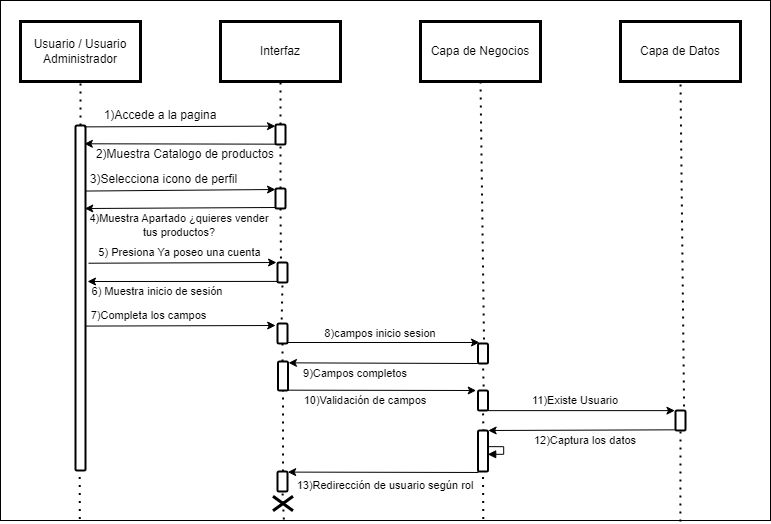

The diagram above was exported from draw.io. Its source (the exported page's mxGraphModel, read from the mxfile embedded in the PNG):
<mxGraphModel dx="1073" dy="621" grid="1" gridSize="10" guides="1" tooltips="1" connect="1" arrows="1" fold="1" page="1" pageScale="1" pageWidth="827" pageHeight="1169" math="0" shadow="0">
  <root>
    <mxCell id="0" />
    <mxCell id="1" parent="0" />
    <mxCell id="MtECXt9VCmBViVZtn6dK-91" value="" style="rounded=0;whiteSpace=wrap;html=1;" parent="1" vertex="1">
      <mxGeometry x="20" y="20" width="770" height="520" as="geometry" />
    </mxCell>
    <mxCell id="MtECXt9VCmBViVZtn6dK-2" value="Usuario / Usuario Administrador" style="rounded=0;whiteSpace=wrap;html=1;shadow=0;strokeColor=#000000;fillColor=#FFFFFF;glass=0;gradientColor=none;fillStyle=auto;strokeWidth=3;" parent="1" vertex="1">
      <mxGeometry x="40" y="41" width="120" height="60" as="geometry" />
    </mxCell>
    <mxCell id="MtECXt9VCmBViVZtn6dK-3" value="Interfaz" style="rounded=0;whiteSpace=wrap;html=1;shadow=0;strokeColor=#000000;fillColor=#FFFFFF;glass=0;gradientColor=none;fillStyle=auto;strokeWidth=3;" parent="1" vertex="1">
      <mxGeometry x="240" y="41" width="120" height="60" as="geometry" />
    </mxCell>
    <mxCell id="MtECXt9VCmBViVZtn6dK-4" value="Capa de Negocios" style="rounded=0;whiteSpace=wrap;html=1;shadow=0;strokeColor=#000000;fillColor=#FFFFFF;glass=0;gradientColor=none;fillStyle=auto;strokeWidth=3;" parent="1" vertex="1">
      <mxGeometry x="440" y="41" width="120" height="60" as="geometry" />
    </mxCell>
    <mxCell id="MtECXt9VCmBViVZtn6dK-5" value="Capa de Datos" style="rounded=0;whiteSpace=wrap;html=1;shadow=0;strokeColor=#000000;fillColor=#FFFFFF;glass=0;gradientColor=none;fillStyle=auto;strokeWidth=3;" parent="1" vertex="1">
      <mxGeometry x="640" y="41" width="120" height="60" as="geometry" />
    </mxCell>
    <mxCell id="MtECXt9VCmBViVZtn6dK-48" value="" style="endArrow=none;dashed=1;html=1;dashPattern=1 3;strokeWidth=2;rounded=0;entryX=0.5;entryY=1;entryDx=0;entryDy=0;startArrow=none;" parent="1" source="MtECXt9VCmBViVZtn6dK-52" target="MtECXt9VCmBViVZtn6dK-2" edge="1">
      <mxGeometry width="50" height="50" relative="1" as="geometry">
        <mxPoint x="100" y="720" as="sourcePoint" />
        <mxPoint x="238.33000000000004" y="150" as="targetPoint" />
      </mxGeometry>
    </mxCell>
    <mxCell id="MtECXt9VCmBViVZtn6dK-49" value="" style="endArrow=none;dashed=1;html=1;dashPattern=1 3;strokeWidth=2;rounded=0;entryX=0.5;entryY=1;entryDx=0;entryDy=0;startArrow=none;" parent="1" source="MtECXt9VCmBViVZtn6dK-55" target="MtECXt9VCmBViVZtn6dK-3" edge="1">
      <mxGeometry width="50" height="50" relative="1" as="geometry">
        <mxPoint x="300" y="720" as="sourcePoint" />
        <mxPoint x="370" y="183" as="targetPoint" />
      </mxGeometry>
    </mxCell>
    <mxCell id="MtECXt9VCmBViVZtn6dK-50" value="" style="endArrow=none;dashed=1;html=1;dashPattern=1 3;strokeWidth=2;rounded=0;entryX=0.5;entryY=1;entryDx=0;entryDy=0;startArrow=none;exitX=0.632;exitY=1.004;exitDx=0;exitDy=0;exitPerimeter=0;" parent="1" source="wNB4VSB26ljxjIpLaJwK-1" target="MtECXt9VCmBViVZtn6dK-4" edge="1">
      <mxGeometry width="50" height="50" relative="1" as="geometry">
        <mxPoint x="505.6299999999999" y="380.88" as="sourcePoint" />
        <mxPoint x="1257" y="31" as="targetPoint" />
      </mxGeometry>
    </mxCell>
    <mxCell id="MtECXt9VCmBViVZtn6dK-51" value="" style="endArrow=none;dashed=1;html=1;dashPattern=1 3;strokeWidth=2;rounded=0;entryX=0.5;entryY=1;entryDx=0;entryDy=0;startArrow=none;exitX=0.883;exitY=1.002;exitDx=0;exitDy=0;exitPerimeter=0;" parent="1" source="MtECXt9VCmBViVZtn6dK-75" target="MtECXt9VCmBViVZtn6dK-5" edge="1">
      <mxGeometry width="50" height="50" relative="1" as="geometry">
        <mxPoint x="700" y="520" as="sourcePoint" />
        <mxPoint x="1267" y="41" as="targetPoint" />
      </mxGeometry>
    </mxCell>
    <mxCell id="MtECXt9VCmBViVZtn6dK-52" value="" style="html=1;points=[];perimeter=orthogonalPerimeter;rounded=1;shadow=0;glass=0;fillStyle=auto;strokeColor=#000000;strokeWidth=2;fillColor=#FFFFFF;gradientColor=none;sketch=0;" parent="1" vertex="1">
      <mxGeometry x="95" y="145" width="10" height="345" as="geometry" />
    </mxCell>
    <mxCell id="MtECXt9VCmBViVZtn6dK-56" value="" style="endArrow=none;dashed=1;html=1;dashPattern=1 3;strokeWidth=2;rounded=0;entryX=0.5;entryY=1;entryDx=0;entryDy=0;startArrow=none;" parent="1" source="MtECXt9VCmBViVZtn6dK-61" target="MtECXt9VCmBViVZtn6dK-55" edge="1">
      <mxGeometry width="50" height="50" relative="1" as="geometry">
        <mxPoint x="300" y="720" as="sourcePoint" />
        <mxPoint x="300" y="101" as="targetPoint" />
      </mxGeometry>
    </mxCell>
    <mxCell id="MtECXt9VCmBViVZtn6dK-55" value="" style="html=1;points=[];perimeter=orthogonalPerimeter;rounded=1;shadow=0;glass=0;fillStyle=auto;strokeColor=#000000;strokeWidth=2;fillColor=#FFFFFF;gradientColor=none;sketch=0;" parent="1" vertex="1">
      <mxGeometry x="295" y="144" width="10" height="20" as="geometry" />
    </mxCell>
    <mxCell id="MtECXt9VCmBViVZtn6dK-57" value="" style="endArrow=classic;html=1;rounded=0;exitX=0.867;exitY=0.004;exitDx=0;exitDy=0;exitPerimeter=0;entryX=0;entryY=0.083;entryDx=0;entryDy=0;entryPerimeter=0;" parent="1" source="MtECXt9VCmBViVZtn6dK-52" target="MtECXt9VCmBViVZtn6dK-55" edge="1">
      <mxGeometry width="50" height="50" relative="1" as="geometry">
        <mxPoint x="210" y="270" as="sourcePoint" />
        <mxPoint x="260" y="220" as="targetPoint" />
      </mxGeometry>
    </mxCell>
    <mxCell id="MtECXt9VCmBViVZtn6dK-58" value="1)Accede a la pagina" style="text;html=1;align=center;verticalAlign=middle;whiteSpace=wrap;rounded=0;" parent="1" vertex="1">
      <mxGeometry x="120" y="125" width="120" height="19" as="geometry" />
    </mxCell>
    <mxCell id="MtECXt9VCmBViVZtn6dK-59" value="" style="endArrow=classic;html=1;rounded=0;exitX=0;exitY=0.983;exitDx=0;exitDy=0;exitPerimeter=0;entryX=0.885;entryY=0.053;entryDx=0;entryDy=0;entryPerimeter=0;" parent="1" source="MtECXt9VCmBViVZtn6dK-55" target="MtECXt9VCmBViVZtn6dK-52" edge="1">
      <mxGeometry width="50" height="50" relative="1" as="geometry">
        <mxPoint x="210" y="270" as="sourcePoint" />
        <mxPoint x="110" y="163" as="targetPoint" />
      </mxGeometry>
    </mxCell>
    <mxCell id="MtECXt9VCmBViVZtn6dK-60" value="2)Muestra Catalogo de productos" style="text;html=1;align=center;verticalAlign=middle;whiteSpace=wrap;rounded=0;" parent="1" vertex="1">
      <mxGeometry x="113.17" y="164" width="184.33" height="19" as="geometry" />
    </mxCell>
    <mxCell id="MtECXt9VCmBViVZtn6dK-62" value="" style="endArrow=none;dashed=1;html=1;dashPattern=1 3;strokeWidth=2;rounded=0;entryX=0.5;entryY=1;entryDx=0;entryDy=0;startArrow=none;exitX=0.368;exitY=0.998;exitDx=0;exitDy=0;exitPerimeter=0;" parent="1" source="MtECXt9VCmBViVZtn6dK-67" target="MtECXt9VCmBViVZtn6dK-61" edge="1">
      <mxGeometry width="50" height="50" relative="1" as="geometry">
        <mxPoint x="300" y="720" as="sourcePoint" />
        <mxPoint x="300" y="164" as="targetPoint" />
      </mxGeometry>
    </mxCell>
    <mxCell id="MtECXt9VCmBViVZtn6dK-61" value="" style="html=1;points=[];perimeter=orthogonalPerimeter;rounded=1;shadow=0;glass=0;fillStyle=auto;strokeColor=#000000;strokeWidth=2;fillColor=#FFFFFF;gradientColor=none;sketch=0;" parent="1" vertex="1">
      <mxGeometry x="295" y="208" width="10" height="20" as="geometry" />
    </mxCell>
    <mxCell id="MtECXt9VCmBViVZtn6dK-63" value="" style="endArrow=classic;html=1;rounded=0;entryX=0;entryY=0.05;entryDx=0;entryDy=0;entryPerimeter=0;exitX=0.971;exitY=0.19;exitDx=0;exitDy=0;exitPerimeter=0;" parent="1" source="MtECXt9VCmBViVZtn6dK-52" target="MtECXt9VCmBViVZtn6dK-61" edge="1">
      <mxGeometry width="50" height="50" relative="1" as="geometry">
        <mxPoint x="210" y="270" as="sourcePoint" />
        <mxPoint x="260" y="220" as="targetPoint" />
      </mxGeometry>
    </mxCell>
    <mxCell id="MtECXt9VCmBViVZtn6dK-64" value="3)Selecciona icono de perfil" style="text;html=1;align=center;verticalAlign=middle;whiteSpace=wrap;rounded=0;" parent="1" vertex="1">
      <mxGeometry x="107" y="189" width="153" height="19" as="geometry" />
    </mxCell>
    <mxCell id="MtECXt9VCmBViVZtn6dK-65" value="" style="endArrow=classic;html=1;rounded=0;exitX=0.067;exitY=0.95;exitDx=0;exitDy=0;exitPerimeter=0;entryX=0;entryY=0;entryDx=0;entryDy=0;" parent="1" source="MtECXt9VCmBViVZtn6dK-61" target="MtECXt9VCmBViVZtn6dK-66" edge="1">
      <mxGeometry width="50" height="50" relative="1" as="geometry">
        <mxPoint x="210" y="270" as="sourcePoint" />
        <mxPoint x="260" y="220" as="targetPoint" />
      </mxGeometry>
    </mxCell>
    <mxCell id="MtECXt9VCmBViVZtn6dK-66" value="4)&lt;font face=&quot;Helvetica&quot;&gt;Muestra Apartado&amp;nbsp;&lt;span id=&quot;docs-internal-guid-4913d633-7fff-4819-b9a8-36a94e4403fe&quot; style=&quot;font-size: 11px;&quot;&gt;&lt;span style=&quot;font-size: 11px; background-color: transparent; font-variant-numeric: normal; font-variant-east-asian: normal; font-variant-alternates: normal; font-variant-position: normal; vertical-align: baseline; white-space-collapse: preserve;&quot;&gt;¿quieres vender tus productos?&lt;/span&gt;&lt;/span&gt;&lt;/font&gt;" style="text;html=1;align=center;verticalAlign=middle;whiteSpace=wrap;rounded=0;fontSize=11;" parent="1" vertex="1">
      <mxGeometry x="104.33" y="228" width="190" height="33.5" as="geometry" />
    </mxCell>
    <mxCell id="MtECXt9VCmBViVZtn6dK-69" value="" style="endArrow=classic;html=1;rounded=0;entryX=0.067;entryY=0.017;entryDx=0;entryDy=0;entryPerimeter=0;exitX=1.26;exitY=0.529;exitDx=0;exitDy=0;exitPerimeter=0;" parent="1" edge="1">
      <mxGeometry width="50" height="50" relative="1" as="geometry">
        <mxPoint x="107.96999999999991" y="282.71500000000003" as="sourcePoint" />
        <mxPoint x="296.04" y="281.9999999999999" as="targetPoint" />
      </mxGeometry>
    </mxCell>
    <mxCell id="MtECXt9VCmBViVZtn6dK-70" value="5) Presiona Ya poseo una cuenta" style="text;html=1;align=center;verticalAlign=middle;whiteSpace=wrap;rounded=0;fontSize=11;" parent="1" vertex="1">
      <mxGeometry x="116.83" y="262" width="165" height="20" as="geometry" />
    </mxCell>
    <mxCell id="MtECXt9VCmBViVZtn6dK-71" value="" style="endArrow=classic;html=1;rounded=0;exitX=0.9;exitY=0.95;exitDx=0;exitDy=0;exitPerimeter=0;entryX=0.15;entryY=-0.05;entryDx=0;entryDy=0;entryPerimeter=0;" parent="1" source="djc0RLjelUT_9Ka4tQ2c-4" target="wNB4VSB26ljxjIpLaJwK-1" edge="1">
      <mxGeometry width="50" height="50" relative="1" as="geometry">
        <mxPoint x="293.5" y="362.15999999999997" as="sourcePoint" />
        <mxPoint x="497.66999999999985" y="361.84000000000003" as="targetPoint" />
      </mxGeometry>
    </mxCell>
    <mxCell id="MtECXt9VCmBViVZtn6dK-74" value="8)campos inicio sesion" style="text;html=1;align=center;verticalAlign=middle;whiteSpace=wrap;rounded=0;fontSize=11;" parent="1" vertex="1">
      <mxGeometry x="340" y="343" width="120" height="20" as="geometry" />
    </mxCell>
    <mxCell id="MtECXt9VCmBViVZtn6dK-76" value="" style="endArrow=classic;html=1;rounded=0;exitX=1.007;exitY=1.007;exitDx=0;exitDy=0;exitPerimeter=0;entryX=-0.057;entryY=0.007;entryDx=0;entryDy=0;entryPerimeter=0;" parent="1" source="wNB4VSB26ljxjIpLaJwK-7" target="MtECXt9VCmBViVZtn6dK-75" edge="1">
      <mxGeometry width="50" height="50" relative="1" as="geometry">
        <mxPoint x="486.8299999999999" y="540.34" as="sourcePoint" />
        <mxPoint x="650" y="540" as="targetPoint" />
      </mxGeometry>
    </mxCell>
    <mxCell id="MtECXt9VCmBViVZtn6dK-77" value="9)Campos completos" style="text;html=1;align=center;verticalAlign=middle;whiteSpace=wrap;rounded=0;fontSize=11;" parent="1" vertex="1">
      <mxGeometry x="320" y="383" width="110" height="20" as="geometry" />
    </mxCell>
    <mxCell id="MtECXt9VCmBViVZtn6dK-80" value="" style="endArrow=classic;html=1;rounded=0;entryX=1.017;entryY=0;entryDx=0;entryDy=0;entryPerimeter=0;exitX=-0.067;exitY=0.967;exitDx=0;exitDy=0;exitPerimeter=0;" parent="1" source="MtECXt9VCmBViVZtn6dK-75" target="MtECXt9VCmBViVZtn6dK-78" edge="1">
      <mxGeometry width="50" height="50" relative="1" as="geometry">
        <mxPoint x="650" y="560" as="sourcePoint" />
        <mxPoint x="500" y="564" as="targetPoint" />
      </mxGeometry>
    </mxCell>
    <mxCell id="MtECXt9VCmBViVZtn6dK-81" value="12)Captura los datos" style="text;html=1;align=center;verticalAlign=middle;whiteSpace=wrap;rounded=0;fontSize=11;" parent="1" vertex="1">
      <mxGeometry x="540" y="450" width="130" height="20" as="geometry" />
    </mxCell>
    <mxCell id="MtECXt9VCmBViVZtn6dK-84" value="" style="endArrow=classic;html=1;rounded=0;entryX=1.02;entryY=0.03;entryDx=0;entryDy=0;entryPerimeter=0;exitX=0.043;exitY=1.024;exitDx=0;exitDy=0;exitPerimeter=0;" parent="1" source="MtECXt9VCmBViVZtn6dK-78" target="MtECXt9VCmBViVZtn6dK-82" edge="1">
      <mxGeometry width="50" height="50" relative="1" as="geometry">
        <mxPoint x="440" y="590" as="sourcePoint" />
        <mxPoint x="272.83" y="796" as="targetPoint" />
      </mxGeometry>
    </mxCell>
    <mxCell id="MtECXt9VCmBViVZtn6dK-85" value="13)Redirección de usuario según rol" style="text;html=1;align=center;verticalAlign=middle;whiteSpace=wrap;rounded=0;fontSize=11;" parent="1" vertex="1">
      <mxGeometry x="315" y="495" width="180" height="20" as="geometry" />
    </mxCell>
    <mxCell id="MtECXt9VCmBViVZtn6dK-90" value="" style="shape=umlDestroy;whiteSpace=wrap;html=1;strokeWidth=3;rotation=90;" parent="1" vertex="1">
      <mxGeometry x="295.19" y="513" width="14.62" height="20" as="geometry" />
    </mxCell>
    <mxCell id="MtECXt9VCmBViVZtn6dK-92" value="" style="edgeStyle=orthogonalEdgeStyle;html=1;align=left;spacingLeft=2;endArrow=block;rounded=0;entryX=0.97;entryY=0.581;entryDx=0;entryDy=0;entryPerimeter=0;exitX=1.013;exitY=0.394;exitDx=0;exitDy=0;exitPerimeter=0;" parent="1" source="MtECXt9VCmBViVZtn6dK-78" target="MtECXt9VCmBViVZtn6dK-78" edge="1">
      <mxGeometry relative="1" as="geometry">
        <mxPoint x="513.17" y="466.99" as="sourcePoint" />
        <Array as="points">
          <mxPoint x="523.17" y="466" />
          <mxPoint x="523.17" y="474" />
        </Array>
        <mxPoint x="513.17" y="473.99" as="targetPoint" />
      </mxGeometry>
    </mxCell>
    <mxCell id="djc0RLjelUT_9Ka4tQ2c-1" value="" style="endArrow=none;dashed=1;html=1;dashPattern=1 3;strokeWidth=2;rounded=0;entryX=0.5;entryY=1;entryDx=0;entryDy=0;startArrow=none;exitX=0.368;exitY=0.998;exitDx=0;exitDy=0;exitPerimeter=0;" parent="1" source="djc0RLjelUT_9Ka4tQ2c-4" target="MtECXt9VCmBViVZtn6dK-67" edge="1">
      <mxGeometry width="50" height="50" relative="1" as="geometry">
        <mxPoint x="303" y="519" as="sourcePoint" />
        <mxPoint x="300" y="228" as="targetPoint" />
      </mxGeometry>
    </mxCell>
    <mxCell id="MtECXt9VCmBViVZtn6dK-67" value="" style="html=1;points=[];perimeter=orthogonalPerimeter;rounded=1;shadow=0;glass=0;fillStyle=auto;strokeColor=#000000;strokeWidth=2;fillColor=#FFFFFF;gradientColor=none;sketch=0;" parent="1" vertex="1">
      <mxGeometry x="297" y="282" width="10" height="20" as="geometry" />
    </mxCell>
    <mxCell id="djc0RLjelUT_9Ka4tQ2c-2" value="" style="endArrow=classic;html=1;rounded=0;exitX=0.007;exitY=0.946;exitDx=0;exitDy=0;exitPerimeter=0;entryX=0;entryY=0;entryDx=0;entryDy=0;" parent="1" source="MtECXt9VCmBViVZtn6dK-67" target="djc0RLjelUT_9Ka4tQ2c-3" edge="1">
      <mxGeometry width="50" height="50" relative="1" as="geometry">
        <mxPoint x="390" y="335" as="sourcePoint" />
        <mxPoint x="160" y="545" as="targetPoint" />
      </mxGeometry>
    </mxCell>
    <mxCell id="djc0RLjelUT_9Ka4tQ2c-3" value="6) Muestra inicio de sesión" style="text;html=1;align=center;verticalAlign=middle;whiteSpace=wrap;rounded=0;fontSize=11;" parent="1" vertex="1">
      <mxGeometry x="107" y="301" width="140.38" height="20" as="geometry" />
    </mxCell>
    <mxCell id="djc0RLjelUT_9Ka4tQ2c-5" value="" style="endArrow=classic;html=1;rounded=0;exitX=0.983;exitY=0.622;exitDx=0;exitDy=0;exitPerimeter=0;entryX=-0.183;entryY=0.1;entryDx=0;entryDy=0;entryPerimeter=0;" parent="1" target="djc0RLjelUT_9Ka4tQ2c-4" edge="1">
      <mxGeometry width="50" height="50" relative="1" as="geometry">
        <mxPoint x="104.82999999999993" y="345.59000000000003" as="sourcePoint" />
        <mxPoint x="440" y="296" as="targetPoint" />
      </mxGeometry>
    </mxCell>
    <mxCell id="djc0RLjelUT_9Ka4tQ2c-6" value="7)Completa los campos" style="text;html=1;align=center;verticalAlign=middle;whiteSpace=wrap;rounded=0;fontSize=11;" parent="1" vertex="1">
      <mxGeometry x="107" y="325" width="123" height="20" as="geometry" />
    </mxCell>
    <mxCell id="djc0RLjelUT_9Ka4tQ2c-7" value="" style="endArrow=none;dashed=1;html=1;dashPattern=1 3;strokeWidth=2;rounded=0;entryX=0.5;entryY=1;entryDx=0;entryDy=0;startArrow=none;" parent="1" source="wNB4VSB26ljxjIpLaJwK-4" target="djc0RLjelUT_9Ka4tQ2c-4" edge="1">
      <mxGeometry width="50" height="50" relative="1" as="geometry">
        <mxPoint x="302" y="520" as="sourcePoint" />
        <mxPoint x="302" y="303" as="targetPoint" />
      </mxGeometry>
    </mxCell>
    <mxCell id="djc0RLjelUT_9Ka4tQ2c-4" value="" style="html=1;points=[];perimeter=orthogonalPerimeter;rounded=1;shadow=0;glass=0;fillStyle=auto;strokeColor=#000000;strokeWidth=2;fillColor=#FFFFFF;gradientColor=none;sketch=0;" parent="1" vertex="1">
      <mxGeometry x="297" y="343" width="10" height="20" as="geometry" />
    </mxCell>
    <mxCell id="wNB4VSB26ljxjIpLaJwK-2" value="" style="endArrow=none;dashed=1;html=1;dashPattern=1 3;strokeWidth=2;rounded=0;entryX=0.5;entryY=1;entryDx=0;entryDy=0;startArrow=none;exitX=0.632;exitY=1.004;exitDx=0;exitDy=0;exitPerimeter=0;" parent="1" source="wNB4VSB26ljxjIpLaJwK-7" target="wNB4VSB26ljxjIpLaJwK-1" edge="1">
      <mxGeometry width="50" height="50" relative="1" as="geometry">
        <mxPoint x="507" y="522" as="sourcePoint" />
        <mxPoint x="500" y="101" as="targetPoint" />
      </mxGeometry>
    </mxCell>
    <mxCell id="wNB4VSB26ljxjIpLaJwK-1" value="" style="html=1;points=[];perimeter=orthogonalPerimeter;rounded=1;shadow=0;glass=0;fillStyle=auto;strokeColor=#000000;strokeWidth=2;fillColor=#FFFFFF;gradientColor=none;sketch=0;" parent="1" vertex="1">
      <mxGeometry x="497.5" y="363" width="10" height="20" as="geometry" />
    </mxCell>
    <mxCell id="wNB4VSB26ljxjIpLaJwK-3" value="" style="endArrow=classic;html=1;rounded=0;exitX=-0.05;exitY=1;exitDx=0;exitDy=0;exitPerimeter=0;entryX=1.05;entryY=0.047;entryDx=0;entryDy=0;entryPerimeter=0;" parent="1" source="wNB4VSB26ljxjIpLaJwK-1" target="wNB4VSB26ljxjIpLaJwK-4" edge="1">
      <mxGeometry width="50" height="50" relative="1" as="geometry">
        <mxPoint x="390" y="370" as="sourcePoint" />
        <mxPoint x="440" y="320" as="targetPoint" />
      </mxGeometry>
    </mxCell>
    <mxCell id="wNB4VSB26ljxjIpLaJwK-5" value="" style="endArrow=none;dashed=1;html=1;dashPattern=1 3;strokeWidth=2;rounded=0;entryX=0.5;entryY=1;entryDx=0;entryDy=0;startArrow=none;" parent="1" source="MtECXt9VCmBViVZtn6dK-82" target="wNB4VSB26ljxjIpLaJwK-4" edge="1">
      <mxGeometry width="50" height="50" relative="1" as="geometry">
        <mxPoint x="302" y="520" as="sourcePoint" />
        <mxPoint x="302" y="363" as="targetPoint" />
      </mxGeometry>
    </mxCell>
    <mxCell id="wNB4VSB26ljxjIpLaJwK-4" value="" style="html=1;points=[];perimeter=orthogonalPerimeter;rounded=1;shadow=0;glass=0;fillStyle=auto;strokeColor=#000000;strokeWidth=2;fillColor=#FFFFFF;gradientColor=none;sketch=0;" parent="1" vertex="1">
      <mxGeometry x="297.5" y="381" width="10" height="29" as="geometry" />
    </mxCell>
    <mxCell id="wNB4VSB26ljxjIpLaJwK-6" value="" style="endArrow=classic;html=1;rounded=0;exitX=0.983;exitY=0.989;exitDx=0;exitDy=0;exitPerimeter=0;entryX=-0.183;entryY=0;entryDx=0;entryDy=0;entryPerimeter=0;" parent="1" source="wNB4VSB26ljxjIpLaJwK-4" target="wNB4VSB26ljxjIpLaJwK-7" edge="1">
      <mxGeometry width="50" height="50" relative="1" as="geometry">
        <mxPoint x="330" y="450" as="sourcePoint" />
        <mxPoint x="380" y="400" as="targetPoint" />
      </mxGeometry>
    </mxCell>
    <mxCell id="wNB4VSB26ljxjIpLaJwK-8" value="" style="endArrow=none;dashed=1;html=1;dashPattern=1 3;strokeWidth=2;rounded=0;entryX=0.5;entryY=1;entryDx=0;entryDy=0;startArrow=none;exitX=0.627;exitY=0.997;exitDx=0;exitDy=0;exitPerimeter=0;" parent="1" source="MtECXt9VCmBViVZtn6dK-78" target="wNB4VSB26ljxjIpLaJwK-7" edge="1">
      <mxGeometry width="50" height="50" relative="1" as="geometry">
        <mxPoint x="507" y="522" as="sourcePoint" />
        <mxPoint x="503" y="383" as="targetPoint" />
      </mxGeometry>
    </mxCell>
    <mxCell id="wNB4VSB26ljxjIpLaJwK-7" value="" style="html=1;points=[];perimeter=orthogonalPerimeter;rounded=1;shadow=0;glass=0;fillStyle=auto;strokeColor=#000000;strokeWidth=2;fillColor=#FFFFFF;gradientColor=none;sketch=0;" parent="1" vertex="1">
      <mxGeometry x="497.5" y="410" width="10" height="20" as="geometry" />
    </mxCell>
    <mxCell id="wNB4VSB26ljxjIpLaJwK-9" value="10)Validación de campos" style="text;html=1;align=center;verticalAlign=middle;whiteSpace=wrap;rounded=0;fontSize=11;" parent="1" vertex="1">
      <mxGeometry x="320" y="410" width="130" height="20" as="geometry" />
    </mxCell>
    <mxCell id="wNB4VSB26ljxjIpLaJwK-10" value="" style="endArrow=none;dashed=1;html=1;dashPattern=1 3;strokeWidth=2;rounded=0;entryX=0.5;entryY=1;entryDx=0;entryDy=0;startArrow=none;exitX=0.883;exitY=1.002;exitDx=0;exitDy=0;exitPerimeter=0;" parent="1" source="MtECXt9VCmBViVZtn6dK-91" target="MtECXt9VCmBViVZtn6dK-75" edge="1">
      <mxGeometry width="50" height="50" relative="1" as="geometry">
        <mxPoint x="700" y="521" as="sourcePoint" />
        <mxPoint x="700" y="101" as="targetPoint" />
      </mxGeometry>
    </mxCell>
    <mxCell id="MtECXt9VCmBViVZtn6dK-75" value="" style="html=1;points=[];perimeter=orthogonalPerimeter;rounded=1;shadow=0;glass=0;fillStyle=auto;strokeColor=#000000;strokeWidth=2;fillColor=#FFFFFF;gradientColor=none;sketch=0;" parent="1" vertex="1">
      <mxGeometry x="695" y="430" width="10" height="20" as="geometry" />
    </mxCell>
    <mxCell id="wNB4VSB26ljxjIpLaJwK-11" value="11)Existe Usuario" style="text;html=1;align=center;verticalAlign=middle;whiteSpace=wrap;rounded=0;fontSize=11;" parent="1" vertex="1">
      <mxGeometry x="540" y="410" width="110" height="20" as="geometry" />
    </mxCell>
    <mxCell id="wNB4VSB26ljxjIpLaJwK-12" value="" style="endArrow=none;dashed=1;html=1;dashPattern=1 3;strokeWidth=2;rounded=0;entryX=0.5;entryY=1;entryDx=0;entryDy=0;startArrow=none;exitX=0.627;exitY=0.997;exitDx=0;exitDy=0;exitPerimeter=0;" parent="1" source="MtECXt9VCmBViVZtn6dK-91" target="MtECXt9VCmBViVZtn6dK-78" edge="1">
      <mxGeometry width="50" height="50" relative="1" as="geometry">
        <mxPoint x="503" y="518" as="sourcePoint" />
        <mxPoint x="502" y="430" as="targetPoint" />
      </mxGeometry>
    </mxCell>
    <mxCell id="MtECXt9VCmBViVZtn6dK-78" value="" style="html=1;points=[];perimeter=orthogonalPerimeter;rounded=1;shadow=0;glass=0;fillStyle=auto;strokeColor=#000000;strokeWidth=2;fillColor=#FFFFFF;gradientColor=none;sketch=0;" parent="1" vertex="1">
      <mxGeometry x="497.5" y="450" width="10" height="41" as="geometry" />
    </mxCell>
    <mxCell id="wNB4VSB26ljxjIpLaJwK-13" value="" style="endArrow=none;dashed=1;html=1;dashPattern=1 3;strokeWidth=2;rounded=0;entryX=0.5;entryY=1;entryDx=0;entryDy=0;startArrow=none;exitX=0.368;exitY=0.998;exitDx=0;exitDy=0;exitPerimeter=0;" parent="1" source="MtECXt9VCmBViVZtn6dK-91" target="MtECXt9VCmBViVZtn6dK-82" edge="1">
      <mxGeometry width="50" height="50" relative="1" as="geometry">
        <mxPoint x="302" y="520" as="sourcePoint" />
        <mxPoint x="303" y="410" as="targetPoint" />
      </mxGeometry>
    </mxCell>
    <mxCell id="MtECXt9VCmBViVZtn6dK-82" value="" style="html=1;points=[];perimeter=orthogonalPerimeter;rounded=1;shadow=0;glass=0;fillStyle=auto;strokeColor=#000000;strokeWidth=2;fillColor=#FFFFFF;gradientColor=none;sketch=0;" parent="1" vertex="1">
      <mxGeometry x="297" y="491" width="10" height="20" as="geometry" />
    </mxCell>
    <mxCell id="wNB4VSB26ljxjIpLaJwK-14" value="" style="endArrow=none;dashed=1;html=1;dashPattern=1 3;strokeWidth=2;rounded=0;entryX=0.418;entryY=1.001;entryDx=0;entryDy=0;entryPerimeter=0;exitX=0.103;exitY=0.997;exitDx=0;exitDy=0;exitPerimeter=0;" parent="1" source="MtECXt9VCmBViVZtn6dK-91" target="MtECXt9VCmBViVZtn6dK-52" edge="1">
      <mxGeometry width="50" height="50" relative="1" as="geometry">
        <mxPoint x="440" y="330" as="sourcePoint" />
        <mxPoint x="490" y="280" as="targetPoint" />
      </mxGeometry>
    </mxCell>
  </root>
</mxGraphModel>